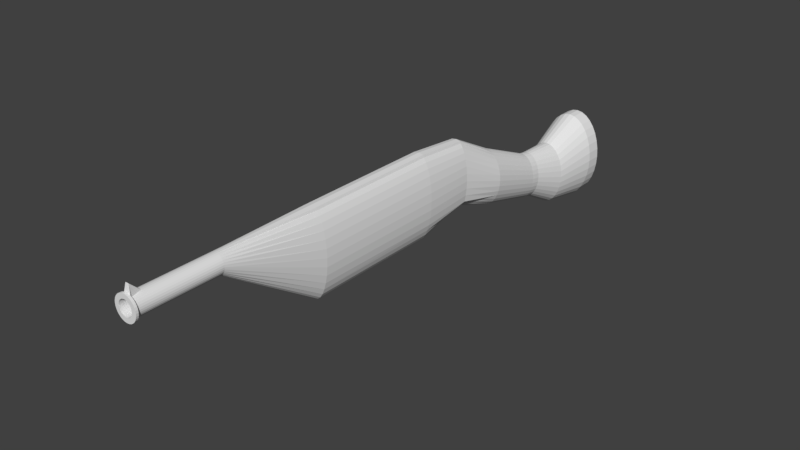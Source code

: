 # Source: First.blend  (saved by Blender 2.79.0; exported with 4.5.12 LTS)
import bpy
from mathutils import Matrix  # noqa: F401  (used for matrix-valued properties, if any)

bpy.ops.wm.read_factory_settings(use_empty=True)
scene = bpy.context.scene
scene.name = 'Scene'

# ---- collections
col_collection_1 = bpy.data.collections.new('Collection 1'); scene.collection.children.link(col_collection_1)

# ---- world
world_world = bpy.data.worlds.new('World'); scene.world = world_world
world_world.color = (0.05088, 0.05088, 0.05088)
world_world.use_sun_shadow = False
world_world.sun_shadow_jitter_overblur = 0.0
world_world.cycles.sampling_method = 'MANUAL'

# ---- meshes
me_cylinder = bpy.data.meshes.new('Cylinder')
me_cylinder.from_pydata([(0.0, 4.094, 1.633), (0.0, -1.0, 1.633), (0.1951, 4.094, 1.601), (0.1951, -1.0, 1.601), (0.2212, 4.094, 1.508), (0.2212, -1.0, 1.508), (0.3211, 4.094, 1.357), (0.3211, -1.0, 1.357), (0.4087, 4.094, 1.154), (0.4087, -1.0, 1.154), (0.4806, 4.094, 0.907), (0.4806, -1.0, 0.907), (0.534, 4.094, 0.6248), (0.534, -1.0, 0.6248), (0.5669, 4.094, 0.3185), (0.5669, -1.0, 0.3185), (0.578, 4.094, 1.668e-07), (0.578, -1.0, 7.793e-08), (0.5669, 4.094, -0.3185), (0.5669, -1.0, -0.3185), (0.534, 4.094, -0.6248), (0.534, -1.0, -0.6248), (0.4806, 4.094, -0.907), (0.4806, -1.0, -0.907), (0.4087, 4.089, -1.127), (0.4087, -1.0, -1.154), (0.3211, 4.122, -1.328), (0.3211, -1.0, -1.357), (0.2212, 4.146, -1.477), (0.2212, -1.0, -1.508), (0.1128, 4.161, -1.568), (0.1128, -1.0, -1.601), (-3.258e-07, 4.166, -1.599), (-3.258e-07, -1.0, -1.633), (-0.1128, 4.161, -1.568), (-0.1128, -1.0, -1.601), (-0.2212, 4.146, -1.477), (-0.2212, -1.0, -1.508), (-0.3211, 4.122, -1.328), (-0.3211, -1.0, -1.357), (-0.4087, 4.089, -1.127), (-0.4087, -1.0, -1.154), (-0.4806, 4.094, -0.907), (-0.4806, -1.0, -0.907), (-0.534, 4.094, -0.6248), (-0.534, -1.0, -0.6248), (-0.5669, 4.094, -0.3185), (-0.5669, -1.0, -0.3185), (-0.578, 4.094, 1.614e-06), (-0.578, -1.0, 1.538e-06), (-0.5669, 4.094, 0.3185), (-0.5669, -1.0, 0.3185), (-0.534, 4.094, 0.6248), (-0.534, -1.0, 0.6248), (-0.4806, 4.094, 0.907), (-0.4806, -1.0, 0.907), (-0.4087, 4.094, 1.154), (-0.4087, -1.0, 1.154), (-0.3211, 4.094, 1.357), (-0.3211, -1.0, 1.357), (-0.2212, 4.094, 1.508), (-0.2212, -1.0, 1.508), (-0.1951, 4.094, 1.601), (-0.1951, -1.0, 1.601), (0.06741, -4.824, 1.606), (-4.339e-08, -4.824, 1.613), (0.1322, -4.824, 1.585), (0.192, -4.824, 1.552), (0.2443, -4.824, 1.507), (0.2873, -4.824, 1.453), (0.3192, -4.824, 1.391), (0.3389, -4.824, 1.323), (0.3455, -4.824, 1.253), (0.3389, -4.824, 1.183), (0.3192, -4.824, 1.116), (0.2873, -4.824, 1.054), (0.2443, -4.824, 0.9992), (0.192, -4.824, 0.9545), (0.1322, -4.824, 0.9213), (0.06741, -4.824, 0.9009), (-1.56e-07, -4.824, 0.894), (-0.06741, -4.824, 0.9009), (-0.1322, -4.824, 0.9213), (-0.192, -4.824, 0.9545), (-0.2443, -4.824, 0.9992), (-0.2873, -4.824, 1.054), (-0.3192, -4.824, 1.116), (-0.3389, -4.824, 1.183), (-0.3455, -4.824, 1.253), (-0.3389, -4.824, 1.323), (-0.3192, -4.824, 1.391), (-0.2873, -4.824, 1.453), (-0.2443, -4.824, 1.507), (-0.192, -4.824, 1.552), (-0.1322, -4.824, 1.585), (-0.06741, -4.824, 1.606), (0.06741, -7.784, 1.953), (2.222e-06, -7.784, 1.96), (0.1322, -7.784, 1.585), (0.192, -7.784, 1.552), (0.2443, -7.784, 1.507), (0.2873, -7.784, 1.453), (0.3192, -7.784, 1.391), (0.3389, -7.784, 1.323), (0.3455, -7.784, 1.253), (0.3389, -7.784, 1.183), (0.3192, -7.784, 1.116), (0.2873, -7.784, 1.054), (0.2443, -7.784, 0.9992), (0.192, -7.784, 0.9545), (0.1322, -7.784, 0.9213), (0.06741, -7.784, 0.9009), (2.109e-06, -7.784, 0.894), (-0.06741, -7.784, 0.9009), (-0.1322, -7.784, 0.9213), (-0.192, -7.784, 0.9545), (-0.2443, -7.784, 0.9992), (-0.2873, -7.784, 1.054), (-0.3192, -7.784, 1.116), (-0.3389, -7.784, 1.183), (-0.3455, -7.784, 1.253), (-0.3389, -7.784, 1.323), (-0.3192, -7.784, 1.391), (-0.2873, -7.784, 1.453), (-0.2443, -7.784, 1.507), (-0.192, -7.784, 1.552), (-0.1322, -7.784, 1.585), (-0.0674, -7.784, 1.953), (0.084, -7.845, 1.692), (2.041e-06, -7.845, 1.701), (0.1648, -7.845, 1.667), (0.2392, -7.845, 1.625), (0.3045, -7.845, 1.57), (0.358, -7.845, 1.502), (0.3978, -7.845, 1.425), (0.4223, -7.845, 1.341), (0.4306, -7.845, 1.253), (0.4223, -7.845, 1.166), (0.3978, -7.845, 1.082), (0.358, -7.845, 1.005), (0.3045, -7.845, 0.9367), (0.2392, -7.845, 0.881), (0.1648, -7.845, 0.8396), (0.084, -7.845, 0.8141), (1.9e-06, -7.845, 0.8055), (-0.084, -7.845, 0.8141), (-0.1648, -7.845, 0.8396), (-0.2392, -7.845, 0.881), (-0.3045, -7.845, 0.9367), (-0.358, -7.845, 1.005), (-0.3978, -7.845, 1.082), (-0.4223, -7.845, 1.166), (-0.4306, -7.845, 1.253), (-0.4223, -7.845, 1.341), (-0.3978, -7.845, 1.425), (-0.358, -7.845, 1.502), (-0.3045, -7.845, 1.57), (-0.2392, -7.845, 1.625), (-0.1648, -7.845, 1.667), (-0.084, -7.845, 1.692), (0.084, -7.935, 1.692), (2.1e-06, -7.935, 1.701), (0.1648, -7.935, 1.667), (0.2392, -7.935, 1.625), (0.3045, -7.935, 1.57), (0.358, -7.935, 1.502), (0.3978, -7.935, 1.425), (0.4223, -7.935, 1.341), (0.4306, -7.935, 1.253), (0.4223, -7.935, 1.166), (0.3978, -7.935, 1.082), (0.358, -7.935, 1.005), (0.3045, -7.935, 0.9367), (0.2392, -7.935, 0.881), (0.1648, -7.935, 0.8396), (0.084, -7.935, 0.8141), (1.96e-06, -7.935, 0.8055), (-0.084, -7.935, 0.8141), (-0.1648, -7.935, 0.8396), (-0.2392, -7.935, 0.881), (-0.3045, -7.935, 0.9367), (-0.358, -7.935, 1.005), (-0.3978, -7.935, 1.082), (-0.4223, -7.935, 1.166), (-0.4306, -7.935, 1.253), (-0.4223, -7.935, 1.341), (-0.3978, -7.935, 1.425), (-0.358, -7.935, 1.502), (-0.3045, -7.935, 1.57), (-0.2392, -7.935, 1.625), (-0.1648, -7.935, 1.667), (-0.084, -7.935, 1.692), (0.05205, -7.935, 1.525), (2.104e-06, -7.935, 1.531), (0.1021, -7.935, 1.51), (0.1482, -7.935, 1.484), (0.1887, -7.935, 1.449), (0.2218, -7.935, 1.407), (0.2465, -7.935, 1.359), (0.2617, -7.935, 1.307), (0.2668, -7.935, 1.253), (0.2617, -7.935, 1.199), (0.2465, -7.935, 1.147), (0.2218, -7.935, 1.099), (0.1887, -7.935, 1.057), (0.1482, -7.935, 1.023), (0.1021, -7.935, 0.9969), (0.05205, -7.935, 0.9812), (2.017e-06, -7.935, 0.9758), (-0.05205, -7.935, 0.9812), (-0.1021, -7.935, 0.9969), (-0.1482, -7.935, 1.023), (-0.1887, -7.935, 1.057), (-0.2218, -7.935, 1.099), (-0.2465, -7.935, 1.147), (-0.2617, -7.935, 1.199), (-0.2668, -7.935, 1.253), (-0.2617, -7.935, 1.307), (-0.2465, -7.935, 1.359), (-0.2218, -7.935, 1.407), (-0.1887, -7.935, 1.449), (-0.1482, -7.935, 1.484), (-0.1021, -7.935, 1.51), (-0.05205, -7.935, 1.525), (0.05205, -2.832, 1.525), (1.21e-06, -2.832, 1.531), (0.1021, -2.832, 1.51), (0.1482, -2.832, 1.484), (0.1887, -2.832, 1.449), (0.2218, -2.832, 1.407), (0.2465, -2.832, 1.359), (0.2617, -2.832, 1.307), (0.2668, -2.832, 1.253), (0.2617, -2.832, 1.199), (0.2465, -2.832, 1.147), (0.2218, -2.832, 1.099), (0.1887, -2.832, 1.057), (0.1482, -2.832, 1.023), (0.1021, -2.832, 0.9969), (0.05205, -2.832, 0.9812), (1.123e-06, -2.832, 0.9758), (-0.05205, -2.832, 0.9812), (-0.1021, -2.832, 0.9969), (-0.1482, -2.832, 1.023), (-0.1887, -2.832, 1.057), (-0.2218, -2.832, 1.099), (-0.2465, -2.832, 1.147), (-0.2617, -2.832, 1.199), (-0.2668, -2.832, 1.253), (-0.2617, -2.832, 1.307), (-0.2465, -2.832, 1.359), (-0.2218, -2.832, 1.407), (-0.1887, -2.832, 1.449), (-0.1482, -2.832, 1.484), (-0.1021, -2.832, 1.51), (-0.05205, -2.832, 1.525), (3.576e-07, 6.15, 1.453), (0.1736, 6.15, 1.425), (0.1968, 6.15, 1.342), (0.2857, 6.15, 1.208), (0.3637, 6.15, 1.027), (0.4276, 6.15, 0.8071), (0.4751, 6.15, 0.5559), (0.5044, 6.15, 0.2834), (0.5143, 6.15, 3.053e-07), (0.5044, 6.15, -0.2834), (0.4751, 6.15, -0.5559), (0.4276, 6.15, -0.8071), (0.3637, 6.097, -0.6715), (0.2857, 6.126, -0.8498), (0.1968, 6.148, -0.9823), (0.1003, 6.161, -1.064), (6.77e-08, 6.166, -1.091), (-0.1003, 6.161, -1.064), (-0.1968, 6.148, -0.9823), (-0.2857, 6.126, -0.8498), (-0.3637, 6.097, -0.6715), (-0.4276, 6.15, -0.8071), (-0.4751, 6.15, -0.5559), (-0.5044, 6.15, -0.2834), (-0.5143, 6.15, 1.595e-06), (-0.5044, 6.15, 0.2834), (-0.4751, 6.15, 0.5559), (-0.4276, 6.15, 0.8071), (-0.3637, 6.15, 1.027), (-0.2857, 6.15, 1.208), (-0.1968, 6.15, 1.342), (-0.1736, 6.15, 1.425), (5.319e-08, 7.957, 0.5172), (0.1307, 7.957, 0.4962), (0.2564, 7.957, 0.434), (0.3722, 7.957, 0.3329), (0.4737, 7.957, 0.1969), (0.557, 7.957, 0.03115), (0.6189, 7.957, -0.1579), (0.657, 7.957, -0.3631), (0.6699, 7.957, -0.5765), (0.657, 7.957, -0.7898), (0.6189, 7.957, -0.995), (0.557, 7.957, -1.184), (0.4737, 7.957, -1.35), (0.3722, 7.957, -1.486), (0.2564, 7.957, -1.587), (0.1307, 7.957, -1.649), (-1.651e-07, 7.957, -1.67), (-0.1307, 7.957, -1.649), (-0.2564, 7.957, -1.587), (-0.3722, 7.957, -1.486), (-0.4737, 7.957, -1.35), (-0.557, 7.957, -1.184), (-0.6189, 7.957, -0.995), (-0.657, 7.957, -0.7898), (-0.6699, 7.957, -0.5765), (-0.657, 7.957, -0.3631), (-0.6189, 7.957, -0.1579), (-0.557, 7.957, 0.03115), (-0.4737, 7.957, 0.1969), (-0.3722, 7.957, 0.3329), (-0.2564, 7.957, 0.434), (-0.1307, 7.957, 0.4962), (-6.531e-07, 10.34, -0.4909), (0.107, 10.34, -0.5081), (0.21, 10.34, -0.5591), (0.3048, 10.34, -0.6418), (0.3879, 10.34, -0.7532), (0.4562, 10.34, -0.889), (0.5069, 10.34, -1.044), (0.5381, 10.34, -1.212), (0.5486, 10.34, -1.387), (0.5381, 10.34, -1.561), (0.5069, 10.34, -1.729), (0.4562, 10.34, -1.884), (0.3879, 10.34, -2.02), (0.3048, 10.34, -2.131), (0.21, 10.34, -2.214), (0.107, 10.34, -2.265), (-8.318e-07, 10.34, -2.282), (-0.107, 10.34, -2.265), (-0.21, 10.34, -2.214), (-0.3048, 10.34, -2.131), (-0.3879, 10.34, -2.02), (-0.4562, 10.34, -1.884), (-0.5069, 10.34, -1.729), (-0.5381, 10.34, -1.561), (-0.5486, 10.34, -1.387), (-0.5381, 10.34, -1.212), (-0.5069, 10.34, -1.044), (-0.4562, 10.34, -0.889), (-0.3879, 10.34, -0.7532), (-0.3048, 10.34, -0.6418), (-0.21, 10.34, -0.5591), (-0.107, 10.34, -0.5081), (-7.835e-07, 10.71, -0.5532), (0.107, 10.71, -0.5704), (0.21, 10.71, -0.6214), (0.3048, 10.71, -0.7042), (0.3879, 10.71, -0.8156), (0.4562, 10.71, -0.9513), (0.5069, 10.71, -1.106), (0.5381, 10.71, -1.274), (0.5486, 10.71, -1.449), (0.5381, 10.71, -1.624), (0.5069, 10.71, -1.792), (0.4562, 10.71, -1.947), (0.3879, 10.71, -2.082), (0.3048, 10.71, -2.194), (0.21, 10.71, -2.276), (0.107, 10.71, -2.327), (-9.623e-07, 10.71, -2.345), (-0.107, 10.71, -2.327), (-0.21, 10.71, -2.276), (-0.3048, 10.71, -2.194), (-0.3879, 10.71, -2.082), (-0.4562, 10.71, -1.947), (-0.5069, 10.71, -1.792), (-0.5381, 10.71, -1.624), (-0.5486, 10.71, -1.449), (-0.5381, 10.71, -1.274), (-0.5069, 10.71, -1.106), (-0.4562, 10.71, -0.9513), (-0.3879, 10.71, -0.8156), (-0.3048, 10.71, -0.7042), (-0.21, 10.71, -0.6214), (-0.107, 10.71, -0.5704), (-8.409e-07, 12.03, -0.5988), (0.1472, 12.03, -0.6225), (0.2887, 12.03, -0.6925), (0.4191, 12.03, -0.8063), (0.5334, 12.03, -0.9595), (0.6272, 12.03, -1.146), (0.6969, 12.03, -1.359), (0.7398, 12.03, -1.59), (0.7543, 12.03, -1.83), (0.7398, 12.03, -2.071), (0.6969, 12.03, -2.302), (0.6272, 12.03, -2.515), (0.5334, 12.03, -2.701), (0.4191, 12.03, -2.854), (0.2887, 12.03, -2.968), (0.1472, 12.03, -3.038), (-1.087e-06, 12.03, -3.062), (-0.1472, 12.03, -3.038), (-0.2887, 12.03, -2.968), (-0.4191, 12.03, -2.854), (-0.5334, 12.03, -2.701), (-0.6272, 12.03, -2.515), (-0.6969, 12.03, -2.302), (-0.7398, 12.03, -2.071), (-0.7543, 12.03, -1.83), (-0.7398, 12.03, -1.59), (-0.6969, 12.03, -1.359), (-0.6272, 12.03, -1.146), (-0.5334, 12.03, -0.9595), (-0.4191, 12.03, -0.8063), (-0.2887, 12.03, -0.6925), (-0.1472, 12.03, -0.6225), (-6.318e-07, 13.62, 0.1123), (0.2053, 13.62, 0.07929), (0.4028, 13.62, -0.01849), (0.5847, 13.62, -0.1773), (0.7442, 13.62, -0.391), (0.8751, 13.62, -0.6513), (0.9723, 13.62, -0.9484), (1.032, 13.62, -1.271), (1.052, 13.62, -1.606), (1.032, 13.62, -1.941), (0.9723, 13.62, -2.264), (0.8751, 13.62, -2.561), (0.7442, 13.62, -2.821), (0.5847, 13.62, -3.035), (0.4028, 13.62, -3.193), (0.2053, 13.62, -3.291), (-9.748e-07, 13.62, -3.324), (-0.2053, 13.62, -3.291), (-0.4028, 13.62, -3.193), (-0.5847, 13.62, -3.035), (-0.7442, 13.62, -2.821), (-0.8751, 13.62, -2.561), (-0.9723, 13.62, -2.264), (-1.032, 13.62, -1.941), (-1.052, 13.62, -1.606), (-1.032, 13.62, -1.271), (-0.9723, 13.62, -0.9484), (-0.8751, 13.62, -0.6513), (-0.7442, 13.62, -0.391), (-0.5847, 13.62, -0.1773), (-0.4028, 13.62, -0.01849), (-0.2053, 13.62, 0.07929), (-7.626e-07, 14.2, 0.1123), (0.2053, 14.2, 0.07929), (0.4028, 14.2, -0.01849), (0.5847, 14.2, -0.1773), (0.7442, 14.2, -0.391), (0.8751, 14.2, -0.6513), (0.9723, 14.2, -0.9484), (1.032, 14.2, -1.271), (1.052, 14.2, -1.606), (1.032, 14.2, -1.941), (0.9723, 14.2, -2.264), (0.8751, 14.2, -2.561), (0.7442, 14.2, -2.821), (0.5847, 14.2, -3.035), (0.4028, 14.2, -3.193), (0.2053, 14.2, -3.291), (-1.106e-06, 14.2, -3.324), (-0.2053, 14.2, -3.291), (-0.4028, 14.2, -3.193), (-0.5847, 14.2, -3.035), (-0.7442, 14.2, -2.821), (-0.8751, 14.2, -2.561), (-0.9723, 14.2, -2.264), (-1.032, 14.2, -1.941), (-1.052, 14.2, -1.606), (-1.032, 14.2, -1.271), (-0.9723, 14.2, -0.9484), (-0.8751, 14.2, -0.6513), (-0.7442, 14.2, -0.391), (-0.5847, 14.2, -0.1773), (-0.4028, 14.2, -0.01849), (-0.2053, 14.2, 0.07929), (0.06741, -7.422, 1.606), (-0.0674, -7.422, 1.606), (1.789e-06, -7.422, 1.613)], [], [(0, 1, 3, 2), (2, 3, 5, 4), (4, 5, 7, 6), (6, 7, 9, 8), (8, 9, 11, 10), (10, 11, 13, 12), (12, 13, 15, 14), (14, 15, 17, 16), (16, 17, 19, 18), (18, 19, 21, 20), (20, 21, 23, 22), (22, 23, 25, 24), (24, 25, 27, 26), (26, 27, 29, 28), (28, 29, 31, 30), (30, 31, 33, 32), (32, 33, 35, 34), (34, 35, 37, 36), (36, 37, 39, 38), (38, 39, 41, 40), (40, 41, 43, 42), (42, 43, 45, 44), (44, 45, 47, 46), (46, 47, 49, 48), (48, 49, 51, 50), (50, 51, 53, 52), (52, 53, 55, 54), (54, 55, 57, 56), (56, 57, 59, 58), (58, 59, 61, 60), (51, 49, 88, 89), (60, 61, 63, 62), (62, 63, 1, 0), (4, 6, 259, 258), (70, 69, 101, 102), (7, 5, 66, 67), (25, 23, 75, 76), (43, 41, 84, 85), (61, 59, 93, 94), (17, 15, 71, 72), (35, 33, 80, 81), (53, 51, 89, 90), (9, 7, 67, 68), (27, 25, 76, 77), (45, 43, 85, 86), (63, 61, 94, 95), (19, 17, 72, 73), (37, 35, 81, 82), (55, 53, 90, 91), (11, 9, 68, 69), (29, 27, 77, 78), (47, 45, 86, 87), (3, 1, 65, 64), (1, 63, 95, 65), (21, 19, 73, 74), (39, 37, 82, 83), (57, 55, 91, 92), (13, 11, 69, 70), (31, 29, 78, 79), (49, 47, 87, 88), (5, 3, 64, 66), (23, 21, 74, 75), (41, 39, 83, 84), (59, 57, 92, 93), (15, 13, 70, 71), (33, 31, 79, 80), (105, 104, 136, 137), (84, 83, 115, 116), (71, 70, 102, 103), (85, 84, 116, 117), (72, 71, 103, 104), (86, 85, 117, 118), (73, 72, 104, 105), (87, 86, 118, 119), (74, 73, 105, 106), (88, 87, 119, 120), (75, 74, 106, 107), (89, 88, 120, 121), (76, 75, 107, 108), (90, 89, 121, 122), (77, 76, 108, 109), (91, 90, 122, 123), (78, 77, 109, 110), (64, 65, 482, 480), (92, 91, 123, 124), (79, 78, 110, 111), (66, 64, 480, 96, 98), (93, 92, 124, 125), (80, 79, 111, 112), (67, 66, 98, 99), (94, 93, 125, 126), (81, 80, 112, 113), (68, 67, 99, 100), (95, 94, 126, 127, 481), (82, 81, 113, 114), (69, 68, 100, 101), (65, 95, 481, 482), (83, 82, 114, 115), (140, 139, 171, 172), (119, 118, 150, 151), (106, 105, 137, 138), (120, 119, 151, 152), (107, 106, 138, 139), (121, 120, 152, 153), (108, 107, 139, 140), (122, 121, 153, 154), (109, 108, 140, 141), (123, 122, 154, 155), (110, 109, 141, 142), (96, 97, 129, 128), (124, 123, 155, 156), (111, 110, 142, 143), (98, 96, 128, 130), (125, 124, 156, 157), (112, 111, 143, 144), (99, 98, 130, 131), (126, 125, 157, 158), (113, 112, 144, 145), (100, 99, 131, 132), (127, 126, 158, 159), (114, 113, 145, 146), (101, 100, 132, 133), (97, 127, 159, 129), (115, 114, 146, 147), (102, 101, 133, 134), (116, 115, 147, 148), (103, 102, 134, 135), (117, 116, 148, 149), (104, 103, 135, 136), (118, 117, 149, 150), (175, 174, 206, 207), (154, 153, 185, 186), (141, 140, 172, 173), (155, 154, 186, 187), (142, 141, 173, 174), (128, 129, 161, 160), (156, 155, 187, 188), (143, 142, 174, 175), (130, 128, 160, 162), (157, 156, 188, 189), (144, 143, 175, 176), (131, 130, 162, 163), (158, 157, 189, 190), (145, 144, 176, 177), (132, 131, 163, 164), (159, 158, 190, 191), (146, 145, 177, 178), (133, 132, 164, 165), (129, 159, 191, 161), (147, 146, 178, 179), (134, 133, 165, 166), (148, 147, 179, 180), (135, 134, 166, 167), (149, 148, 180, 181), (136, 135, 167, 168), (150, 149, 181, 182), (137, 136, 168, 169), (151, 150, 182, 183), (138, 137, 169, 170), (152, 151, 183, 184), (139, 138, 170, 171), (153, 152, 184, 185), (210, 209, 241, 242), (162, 160, 192, 194), (189, 188, 220, 221), (176, 175, 207, 208), (163, 162, 194, 195), (190, 189, 221, 222), (177, 176, 208, 209), (164, 163, 195, 196), (191, 190, 222, 223), (178, 177, 209, 210), (165, 164, 196, 197), (161, 191, 223, 193), (179, 178, 210, 211), (166, 165, 197, 198), (180, 179, 211, 212), (167, 166, 198, 199), (181, 180, 212, 213), (168, 167, 199, 200), (182, 181, 213, 214), (169, 168, 200, 201), (183, 182, 214, 215), (170, 169, 201, 202), (184, 183, 215, 216), (171, 170, 202, 203), (185, 184, 216, 217), (172, 171, 203, 204), (186, 185, 217, 218), (173, 172, 204, 205), (187, 186, 218, 219), (174, 173, 205, 206), (160, 161, 193, 192), (188, 187, 219, 220), (224, 225, 255, 254, 253, 252, 251, 250, 249, 248, 247, 246, 245, 244, 243, 242, 241, 240, 239, 238, 237, 236, 235, 234, 233, 232, 231, 230, 229, 228, 227, 226), (197, 196, 228, 229), (193, 223, 255, 225), (211, 210, 242, 243), (198, 197, 229, 230), (212, 211, 243, 244), (199, 198, 230, 231), (213, 212, 244, 245), (200, 199, 231, 232), (214, 213, 245, 246), (201, 200, 232, 233), (215, 214, 246, 247), (202, 201, 233, 234), (216, 215, 247, 248), (203, 202, 234, 235), (217, 216, 248, 249), (204, 203, 235, 236), (218, 217, 249, 250), (205, 204, 236, 237), (219, 218, 250, 251), (206, 205, 237, 238), (192, 193, 225, 224), (220, 219, 251, 252), (207, 206, 238, 239), (194, 192, 224, 226), (221, 220, 252, 253), (208, 207, 239, 240), (195, 194, 226, 227), (222, 221, 253, 254), (209, 208, 240, 241), (196, 195, 227, 228), (223, 222, 254, 255), (279, 280, 312, 311), (22, 24, 268, 267), (40, 42, 277, 276), (58, 60, 286, 285), (14, 16, 264, 263), (32, 34, 273, 272), (50, 52, 282, 281), (6, 8, 260, 259), (24, 26, 269, 268), (42, 44, 278, 277), (60, 62, 287, 286), (16, 18, 265, 264), (34, 36, 274, 273), (52, 54, 283, 282), (8, 10, 261, 260), (26, 28, 270, 269), (44, 46, 279, 278), (0, 2, 257, 256), (62, 0, 256, 287), (18, 20, 266, 265), (36, 38, 275, 274), (54, 56, 284, 283), (10, 12, 262, 261), (28, 30, 271, 270), (46, 48, 280, 279), (2, 4, 258, 257), (20, 22, 267, 266), (38, 40, 276, 275), (56, 58, 285, 284), (12, 14, 263, 262), (30, 32, 272, 271), (48, 50, 281, 280), (314, 315, 347, 346), (266, 267, 299, 298), (280, 281, 313, 312), (267, 268, 300, 299), (281, 282, 314, 313), (268, 269, 301, 300), (282, 283, 315, 314), (269, 270, 302, 301), (256, 257, 289, 288), (283, 284, 316, 315), (270, 271, 303, 302), (257, 258, 290, 289), (284, 285, 317, 316), (271, 272, 304, 303), (258, 259, 291, 290), (285, 286, 318, 317), (272, 273, 305, 304), (259, 260, 292, 291), (286, 287, 319, 318), (273, 274, 306, 305), (260, 261, 293, 292), (287, 256, 288, 319), (274, 275, 307, 306), (261, 262, 294, 293), (275, 276, 308, 307), (262, 263, 295, 294), (276, 277, 309, 308), (263, 264, 296, 295), (277, 278, 310, 309), (264, 265, 297, 296), (278, 279, 311, 310), (265, 266, 298, 297), (322, 323, 355, 354), (301, 302, 334, 333), (288, 289, 321, 320), (315, 316, 348, 347), (302, 303, 335, 334), (289, 290, 322, 321), (316, 317, 349, 348), (303, 304, 336, 335), (290, 291, 323, 322), (317, 318, 350, 349), (304, 305, 337, 336), (291, 292, 324, 323), (318, 319, 351, 350), (305, 306, 338, 337), (292, 293, 325, 324), (319, 288, 320, 351), (306, 307, 339, 338), (293, 294, 326, 325), (307, 308, 340, 339), (294, 295, 327, 326), (308, 309, 341, 340), (295, 296, 328, 327), (309, 310, 342, 341), (296, 297, 329, 328), (310, 311, 343, 342), (297, 298, 330, 329), (311, 312, 344, 343), (298, 299, 331, 330), (312, 313, 345, 344), (299, 300, 332, 331), (313, 314, 346, 345), (300, 301, 333, 332), (357, 358, 390, 389), (349, 350, 382, 381), (336, 337, 369, 368), (323, 324, 356, 355), (350, 351, 383, 382), (337, 338, 370, 369), (324, 325, 357, 356), (351, 320, 352, 383), (338, 339, 371, 370), (325, 326, 358, 357), (339, 340, 372, 371), (326, 327, 359, 358), (340, 341, 373, 372), (327, 328, 360, 359), (341, 342, 374, 373), (328, 329, 361, 360), (342, 343, 375, 374), (329, 330, 362, 361), (343, 344, 376, 375), (330, 331, 363, 362), (344, 345, 377, 376), (331, 332, 364, 363), (345, 346, 378, 377), (332, 333, 365, 364), (346, 347, 379, 378), (333, 334, 366, 365), (320, 321, 353, 352), (347, 348, 380, 379), (334, 335, 367, 366), (321, 322, 354, 353), (348, 349, 381, 380), (335, 336, 368, 367), (392, 393, 425, 424), (371, 372, 404, 403), (358, 359, 391, 390), (372, 373, 405, 404), (359, 360, 392, 391), (373, 374, 406, 405), (360, 361, 393, 392), (374, 375, 407, 406), (361, 362, 394, 393), (375, 376, 408, 407), (362, 363, 395, 394), (376, 377, 409, 408), (363, 364, 396, 395), (377, 378, 410, 409), (364, 365, 397, 396), (378, 379, 411, 410), (365, 366, 398, 397), (352, 353, 385, 384), (379, 380, 412, 411), (366, 367, 399, 398), (353, 354, 386, 385), (380, 381, 413, 412), (367, 368, 400, 399), (354, 355, 387, 386), (381, 382, 414, 413), (368, 369, 401, 400), (355, 356, 388, 387), (382, 383, 415, 414), (369, 370, 402, 401), (356, 357, 389, 388), (383, 352, 384, 415), (370, 371, 403, 402), (427, 428, 460, 459), (406, 407, 439, 438), (393, 394, 426, 425), (407, 408, 440, 439), (394, 395, 427, 426), (408, 409, 441, 440), (395, 396, 428, 427), (409, 410, 442, 441), (396, 397, 429, 428), (410, 411, 443, 442), (397, 398, 430, 429), (384, 385, 417, 416), (411, 412, 444, 443), (398, 399, 431, 430), (385, 386, 418, 417), (412, 413, 445, 444), (399, 400, 432, 431), (386, 387, 419, 418), (413, 414, 446, 445), (400, 401, 433, 432), (387, 388, 420, 419), (414, 415, 447, 446), (401, 402, 434, 433), (388, 389, 421, 420), (415, 384, 416, 447), (402, 403, 435, 434), (389, 390, 422, 421), (403, 404, 436, 435), (390, 391, 423, 422), (404, 405, 437, 436), (391, 392, 424, 423), (405, 406, 438, 437), (448, 449, 450, 451, 452, 453, 454, 455, 456, 457, 458, 459, 460, 461, 462, 463, 464, 465, 466, 467, 468, 469, 470, 471, 472, 473, 474, 475, 476, 477, 478, 479), (441, 442, 474, 473), (428, 429, 461, 460), (442, 443, 475, 474), (429, 430, 462, 461), (416, 417, 449, 448), (443, 444, 476, 475), (430, 431, 463, 462), (417, 418, 450, 449), (444, 445, 477, 476), (431, 432, 464, 463), (418, 419, 451, 450), (445, 446, 478, 477), (432, 433, 465, 464), (419, 420, 452, 451), (446, 447, 479, 478), (433, 434, 466, 465), (420, 421, 453, 452), (447, 416, 448, 479), (434, 435, 467, 466), (421, 422, 454, 453), (435, 436, 468, 467), (422, 423, 455, 454), (436, 437, 469, 468), (423, 424, 456, 455), (437, 438, 470, 469), (424, 425, 457, 456), (438, 439, 471, 470), (425, 426, 458, 457), (439, 440, 472, 471), (426, 427, 459, 458), (440, 441, 473, 472), (480, 482, 97, 96), (482, 481, 127, 97)])
me_cylinder.use_remesh_preserve_volume = False
me_cylinder.use_remesh_preserve_attributes = False
me_cylinder.use_mirror_vertex_groups = False
me_cylinder.update()

# ---- objects
ob_cylinder = bpy.data.objects.new('Cylinder', me_cylinder)

# ---- transforms, parenting, visibility, modifiers, constraints
ob_cylinder.location = (0.0, 0.0, 0.0)
ob_cylinder.lineart.crease_threshold = 0.0

# ---- collection membership
col_collection_1.objects.link(ob_cylinder)

# ---- scene / render settings (as saved in the file)
scene.frame_start = 1; scene.frame_end = 250; scene.frame_set(1)
scene.render.engine = 'BLENDER_EEVEE_NEXT'
scene.render.resolution_percentage = 50
scene.render.dither_intensity = 0.0
scene.cycles.use_denoising = False
scene.cycles.samples = 128
scene.cycles.sampling_pattern = 'TABULATED_SOBOL'
scene.cycles.use_adaptive_sampling = False
scene.cycles.use_light_tree = False
scene.cycles.blur_glossy = 0.0
scene.cycles.sample_clamp_indirect = 0.0
scene.view_settings.view_transform = 'Standard'
bpy.context.view_layer.update()

# ---- added for rendering (the .blend has no active camera and no usable light): camera, sun
cam_auto = bpy.data.cameras.new('AutoCamera')
cam_auto.lens = 50.0
cam_auto.sensor_width = 36.0
cam_auto.clip_end = 1000.0
ob_auto_camera = bpy.data.objects.new('AutoCamera', cam_auto)
scene.collection.objects.link(ob_auto_camera)
ob_auto_camera.location = (21.1464, -22.2422, 16.2351)
ob_auto_camera.rotation_euler = (1.09748, -7.21219e-08, 0.694738)
scene.camera = ob_auto_camera
light_auto_sun = bpy.data.lights.new('AutoSun', 'SUN')
light_auto_sun.energy = 3.0
light_auto_sun.angle = 0.0523599
ob_auto_sun = bpy.data.objects.new('AutoSun', light_auto_sun)
scene.collection.objects.link(ob_auto_sun)
ob_auto_sun.rotation_euler = (0.872665, 0.174533, 0.523599)
bpy.context.view_layer.update()
